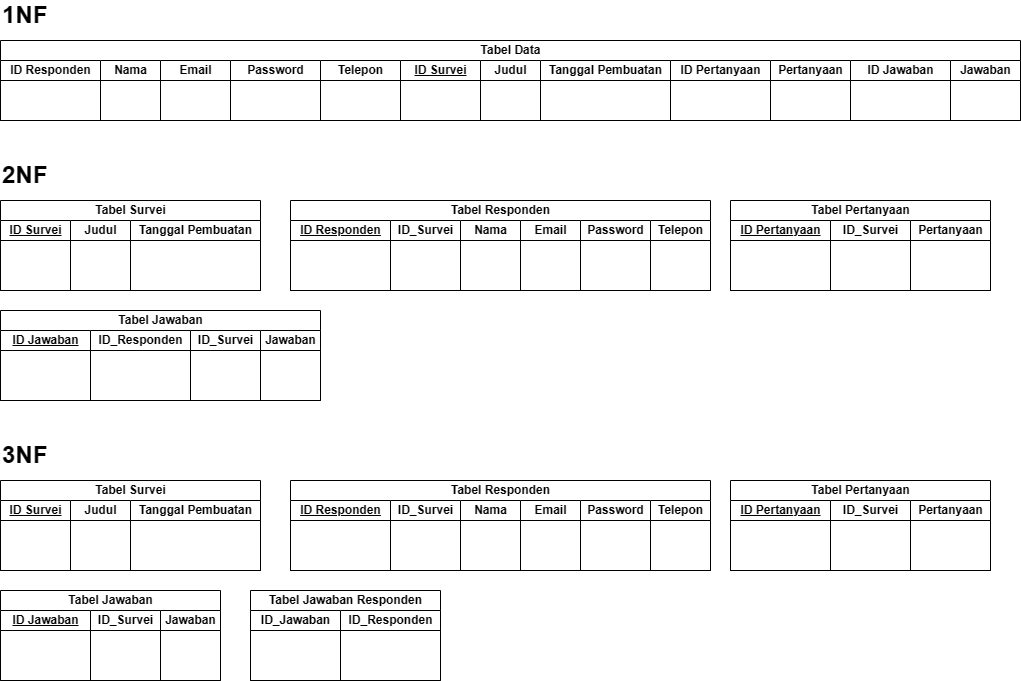

The diagram above was exported from draw.io. Its source (the exported page's mxGraphModel, read from the mxfile embedded in the PNG):
<mxGraphModel dx="1518" dy="674" grid="1" gridSize="10" guides="1" tooltips="1" connect="1" arrows="1" fold="1" page="1" pageScale="1" pageWidth="850" pageHeight="1100" math="0" shadow="0">
  <root>
    <mxCell id="0" />
    <mxCell id="1" parent="0" />
    <mxCell id="tt68d7vwNIqhAqLGrXox-2" value="Tabel Data" style="swimlane;childLayout=stackLayout;resizeParent=1;resizeParentMax=0;startSize=20;html=1;" vertex="1" parent="1">
      <mxGeometry x="50" y="140" width="1020" height="80" as="geometry" />
    </mxCell>
    <mxCell id="tt68d7vwNIqhAqLGrXox-3" value="ID Responden" style="swimlane;startSize=20;html=1;" vertex="1" parent="tt68d7vwNIqhAqLGrXox-2">
      <mxGeometry y="20" width="100" height="60" as="geometry" />
    </mxCell>
    <mxCell id="tt68d7vwNIqhAqLGrXox-4" value="Nama" style="swimlane;startSize=20;html=1;" vertex="1" parent="tt68d7vwNIqhAqLGrXox-2">
      <mxGeometry x="100" y="20" width="60" height="60" as="geometry" />
    </mxCell>
    <mxCell id="tt68d7vwNIqhAqLGrXox-5" value="Email" style="swimlane;startSize=20;html=1;" vertex="1" parent="tt68d7vwNIqhAqLGrXox-2">
      <mxGeometry x="160" y="20" width="70" height="60" as="geometry">
        <mxRectangle x="240" y="20" width="40" height="150" as="alternateBounds" />
      </mxGeometry>
    </mxCell>
    <mxCell id="tt68d7vwNIqhAqLGrXox-7" value="Password" style="swimlane;startSize=20;html=1;" vertex="1" parent="tt68d7vwNIqhAqLGrXox-2">
      <mxGeometry x="230" y="20" width="90" height="60" as="geometry">
        <mxRectangle x="240" y="20" width="40" height="150" as="alternateBounds" />
      </mxGeometry>
    </mxCell>
    <mxCell id="tt68d7vwNIqhAqLGrXox-8" value="Telepon" style="swimlane;startSize=20;html=1;" vertex="1" parent="tt68d7vwNIqhAqLGrXox-2">
      <mxGeometry x="320" y="20" width="80" height="60" as="geometry">
        <mxRectangle x="240" y="20" width="40" height="150" as="alternateBounds" />
      </mxGeometry>
    </mxCell>
    <mxCell id="tt68d7vwNIqhAqLGrXox-11" value="&lt;u&gt;ID Survei&lt;/u&gt;" style="swimlane;startSize=20;html=1;" vertex="1" parent="tt68d7vwNIqhAqLGrXox-2">
      <mxGeometry x="400" y="20" width="80" height="60" as="geometry">
        <mxRectangle x="240" y="20" width="40" height="150" as="alternateBounds" />
      </mxGeometry>
    </mxCell>
    <mxCell id="tt68d7vwNIqhAqLGrXox-9" value="Judul" style="swimlane;startSize=20;html=1;" vertex="1" parent="tt68d7vwNIqhAqLGrXox-2">
      <mxGeometry x="480" y="20" width="60" height="60" as="geometry">
        <mxRectangle x="240" y="20" width="40" height="150" as="alternateBounds" />
      </mxGeometry>
    </mxCell>
    <mxCell id="tt68d7vwNIqhAqLGrXox-10" value="Tanggal Pembuatan" style="swimlane;startSize=20;html=1;" vertex="1" parent="tt68d7vwNIqhAqLGrXox-2">
      <mxGeometry x="540" y="20" width="130" height="60" as="geometry">
        <mxRectangle x="240" y="20" width="40" height="150" as="alternateBounds" />
      </mxGeometry>
    </mxCell>
    <mxCell id="tt68d7vwNIqhAqLGrXox-12" value="ID Pertanyaan" style="swimlane;startSize=20;html=1;" vertex="1" parent="tt68d7vwNIqhAqLGrXox-2">
      <mxGeometry x="670" y="20" width="100" height="60" as="geometry">
        <mxRectangle x="240" y="20" width="40" height="150" as="alternateBounds" />
      </mxGeometry>
    </mxCell>
    <mxCell id="tt68d7vwNIqhAqLGrXox-13" value="Pertanyaan" style="swimlane;startSize=20;html=1;" vertex="1" parent="tt68d7vwNIqhAqLGrXox-2">
      <mxGeometry x="770" y="20" width="80" height="60" as="geometry">
        <mxRectangle x="240" y="20" width="40" height="150" as="alternateBounds" />
      </mxGeometry>
    </mxCell>
    <mxCell id="tt68d7vwNIqhAqLGrXox-23" value="ID Jawaban" style="swimlane;startSize=20;html=1;" vertex="1" parent="tt68d7vwNIqhAqLGrXox-2">
      <mxGeometry x="850" y="20" width="100" height="60" as="geometry">
        <mxRectangle x="240" y="20" width="40" height="150" as="alternateBounds" />
      </mxGeometry>
    </mxCell>
    <mxCell id="tt68d7vwNIqhAqLGrXox-24" value="Jawaban" style="swimlane;startSize=20;html=1;" vertex="1" parent="tt68d7vwNIqhAqLGrXox-2">
      <mxGeometry x="950" y="20" width="70" height="60" as="geometry">
        <mxRectangle x="240" y="20" width="40" height="150" as="alternateBounds" />
      </mxGeometry>
    </mxCell>
    <mxCell id="tt68d7vwNIqhAqLGrXox-30" value="&lt;b&gt;&lt;font style=&quot;font-size: 24px;&quot;&gt;1NF&lt;/font&gt;&lt;/b&gt;" style="text;html=1;strokeColor=none;fillColor=none;align=left;verticalAlign=middle;whiteSpace=wrap;rounded=0;" vertex="1" parent="1">
      <mxGeometry x="50" y="100" width="170" height="30" as="geometry" />
    </mxCell>
    <mxCell id="tt68d7vwNIqhAqLGrXox-31" value="&lt;b&gt;&lt;font style=&quot;font-size: 24px;&quot;&gt;2NF&lt;/font&gt;&lt;/b&gt;" style="text;html=1;strokeColor=none;fillColor=none;align=left;verticalAlign=middle;whiteSpace=wrap;rounded=0;" vertex="1" parent="1">
      <mxGeometry x="50" y="260" width="170" height="30" as="geometry" />
    </mxCell>
    <mxCell id="tt68d7vwNIqhAqLGrXox-34" value="Tabel Responden" style="swimlane;childLayout=stackLayout;resizeParent=1;resizeParentMax=0;startSize=20;html=1;" vertex="1" parent="1">
      <mxGeometry x="340.00000000000045" y="300" width="420" height="90" as="geometry" />
    </mxCell>
    <mxCell id="tt68d7vwNIqhAqLGrXox-35" value="&lt;u&gt;ID Responden&lt;/u&gt;" style="swimlane;startSize=20;html=1;" vertex="1" parent="tt68d7vwNIqhAqLGrXox-34">
      <mxGeometry y="20" width="100" height="70" as="geometry" />
    </mxCell>
    <mxCell id="tt68d7vwNIqhAqLGrXox-36" value="ID_Survei" style="swimlane;startSize=20;html=1;" vertex="1" parent="tt68d7vwNIqhAqLGrXox-34">
      <mxGeometry x="100" y="20" width="70" height="70" as="geometry" />
    </mxCell>
    <mxCell id="tt68d7vwNIqhAqLGrXox-37" value="Nama" style="swimlane;startSize=20;html=1;" vertex="1" parent="tt68d7vwNIqhAqLGrXox-34">
      <mxGeometry x="170" y="20" width="60" height="70" as="geometry" />
    </mxCell>
    <mxCell id="tt68d7vwNIqhAqLGrXox-40" value="Email" style="swimlane;startSize=20;html=1;" vertex="1" parent="tt68d7vwNIqhAqLGrXox-34">
      <mxGeometry x="230" y="20" width="60" height="70" as="geometry" />
    </mxCell>
    <mxCell id="tt68d7vwNIqhAqLGrXox-41" value="Password" style="swimlane;startSize=20;html=1;" vertex="1" parent="tt68d7vwNIqhAqLGrXox-34">
      <mxGeometry x="290" y="20" width="70" height="70" as="geometry" />
    </mxCell>
    <mxCell id="tt68d7vwNIqhAqLGrXox-65" value="Telepon" style="swimlane;startSize=20;html=1;" vertex="1" parent="tt68d7vwNIqhAqLGrXox-34">
      <mxGeometry x="360" y="20" width="60" height="70" as="geometry" />
    </mxCell>
    <mxCell id="tt68d7vwNIqhAqLGrXox-42" value="Tabel Survei" style="swimlane;childLayout=stackLayout;resizeParent=1;resizeParentMax=0;startSize=20;html=1;" vertex="1" parent="1">
      <mxGeometry x="50.000000000000455" y="300" width="260" height="90" as="geometry" />
    </mxCell>
    <mxCell id="tt68d7vwNIqhAqLGrXox-43" value="&lt;u&gt;ID Survei&lt;/u&gt;" style="swimlane;startSize=20;html=1;" vertex="1" parent="tt68d7vwNIqhAqLGrXox-42">
      <mxGeometry y="20" width="70" height="70" as="geometry" />
    </mxCell>
    <mxCell id="tt68d7vwNIqhAqLGrXox-44" value="Judul" style="swimlane;startSize=20;html=1;" vertex="1" parent="tt68d7vwNIqhAqLGrXox-42">
      <mxGeometry x="70" y="20" width="60" height="70" as="geometry" />
    </mxCell>
    <mxCell id="tt68d7vwNIqhAqLGrXox-45" value="Tanggal Pembuatan" style="swimlane;startSize=20;html=1;" vertex="1" parent="tt68d7vwNIqhAqLGrXox-42">
      <mxGeometry x="130" y="20" width="130" height="70" as="geometry" />
    </mxCell>
    <mxCell id="tt68d7vwNIqhAqLGrXox-48" value="Tabel Pertanyaan" style="swimlane;childLayout=stackLayout;resizeParent=1;resizeParentMax=0;startSize=20;html=1;" vertex="1" parent="1">
      <mxGeometry x="780.0000000000005" y="300" width="260" height="90" as="geometry" />
    </mxCell>
    <mxCell id="tt68d7vwNIqhAqLGrXox-49" value="&lt;u&gt;ID Pertanyaan&lt;/u&gt;" style="swimlane;startSize=20;html=1;" vertex="1" parent="tt68d7vwNIqhAqLGrXox-48">
      <mxGeometry y="20" width="100" height="70" as="geometry" />
    </mxCell>
    <mxCell id="tt68d7vwNIqhAqLGrXox-50" value="ID_Survei" style="swimlane;startSize=20;html=1;" vertex="1" parent="tt68d7vwNIqhAqLGrXox-48">
      <mxGeometry x="100" y="20" width="80" height="70" as="geometry" />
    </mxCell>
    <mxCell id="tt68d7vwNIqhAqLGrXox-51" value="Pertanyaan" style="swimlane;startSize=20;html=1;" vertex="1" parent="tt68d7vwNIqhAqLGrXox-48">
      <mxGeometry x="180" y="20" width="80" height="70" as="geometry" />
    </mxCell>
    <mxCell id="tt68d7vwNIqhAqLGrXox-57" value="Tabel Jawaban" style="swimlane;childLayout=stackLayout;resizeParent=1;resizeParentMax=0;startSize=20;html=1;" vertex="1" parent="1">
      <mxGeometry x="50.000000000000455" y="410" width="320" height="90" as="geometry" />
    </mxCell>
    <mxCell id="tt68d7vwNIqhAqLGrXox-58" value="&lt;u&gt;ID Jawaban&lt;/u&gt;" style="swimlane;startSize=20;html=1;" vertex="1" parent="tt68d7vwNIqhAqLGrXox-57">
      <mxGeometry y="20" width="90" height="70" as="geometry" />
    </mxCell>
    <mxCell id="tt68d7vwNIqhAqLGrXox-59" value="ID_Responden" style="swimlane;startSize=20;html=1;" vertex="1" parent="tt68d7vwNIqhAqLGrXox-57">
      <mxGeometry x="90" y="20" width="100" height="70" as="geometry" />
    </mxCell>
    <mxCell id="tt68d7vwNIqhAqLGrXox-60" value="ID_Survei" style="swimlane;startSize=20;html=1;" vertex="1" parent="tt68d7vwNIqhAqLGrXox-57">
      <mxGeometry x="190" y="20" width="70" height="70" as="geometry" />
    </mxCell>
    <mxCell id="tt68d7vwNIqhAqLGrXox-61" value="Jawaban" style="swimlane;startSize=20;html=1;" vertex="1" parent="tt68d7vwNIqhAqLGrXox-57">
      <mxGeometry x="260" y="20" width="60" height="70" as="geometry" />
    </mxCell>
    <mxCell id="tt68d7vwNIqhAqLGrXox-67" value="&lt;b&gt;&lt;font style=&quot;font-size: 24px;&quot;&gt;3NF&lt;/font&gt;&lt;/b&gt;" style="text;html=1;strokeColor=none;fillColor=none;align=left;verticalAlign=middle;whiteSpace=wrap;rounded=0;" vertex="1" parent="1">
      <mxGeometry x="50" y="540" width="170" height="30" as="geometry" />
    </mxCell>
    <mxCell id="tt68d7vwNIqhAqLGrXox-88" value="Tabel Responden" style="swimlane;childLayout=stackLayout;resizeParent=1;resizeParentMax=0;startSize=20;html=1;" vertex="1" parent="1">
      <mxGeometry x="340.00000000000045" y="580" width="420" height="90" as="geometry" />
    </mxCell>
    <mxCell id="tt68d7vwNIqhAqLGrXox-89" value="&lt;u&gt;ID Responden&lt;/u&gt;" style="swimlane;startSize=20;html=1;" vertex="1" parent="tt68d7vwNIqhAqLGrXox-88">
      <mxGeometry y="20" width="100" height="70" as="geometry" />
    </mxCell>
    <mxCell id="tt68d7vwNIqhAqLGrXox-90" value="ID_Survei" style="swimlane;startSize=20;html=1;" vertex="1" parent="tt68d7vwNIqhAqLGrXox-88">
      <mxGeometry x="100" y="20" width="70" height="70" as="geometry" />
    </mxCell>
    <mxCell id="tt68d7vwNIqhAqLGrXox-91" value="Nama" style="swimlane;startSize=20;html=1;" vertex="1" parent="tt68d7vwNIqhAqLGrXox-88">
      <mxGeometry x="170" y="20" width="60" height="70" as="geometry" />
    </mxCell>
    <mxCell id="tt68d7vwNIqhAqLGrXox-92" value="Email" style="swimlane;startSize=20;html=1;" vertex="1" parent="tt68d7vwNIqhAqLGrXox-88">
      <mxGeometry x="230" y="20" width="60" height="70" as="geometry" />
    </mxCell>
    <mxCell id="tt68d7vwNIqhAqLGrXox-93" value="Password" style="swimlane;startSize=20;html=1;" vertex="1" parent="tt68d7vwNIqhAqLGrXox-88">
      <mxGeometry x="290" y="20" width="70" height="70" as="geometry" />
    </mxCell>
    <mxCell id="tt68d7vwNIqhAqLGrXox-94" value="Telepon" style="swimlane;startSize=20;html=1;" vertex="1" parent="tt68d7vwNIqhAqLGrXox-88">
      <mxGeometry x="360" y="20" width="60" height="70" as="geometry" />
    </mxCell>
    <mxCell id="tt68d7vwNIqhAqLGrXox-95" value="Tabel Survei" style="swimlane;childLayout=stackLayout;resizeParent=1;resizeParentMax=0;startSize=20;html=1;" vertex="1" parent="1">
      <mxGeometry x="50.000000000000455" y="580" width="260" height="90" as="geometry" />
    </mxCell>
    <mxCell id="tt68d7vwNIqhAqLGrXox-96" value="&lt;u&gt;ID Survei&lt;/u&gt;" style="swimlane;startSize=20;html=1;" vertex="1" parent="tt68d7vwNIqhAqLGrXox-95">
      <mxGeometry y="20" width="70" height="70" as="geometry" />
    </mxCell>
    <mxCell id="tt68d7vwNIqhAqLGrXox-97" value="Judul" style="swimlane;startSize=20;html=1;" vertex="1" parent="tt68d7vwNIqhAqLGrXox-95">
      <mxGeometry x="70" y="20" width="60" height="70" as="geometry" />
    </mxCell>
    <mxCell id="tt68d7vwNIqhAqLGrXox-98" value="Tanggal Pembuatan" style="swimlane;startSize=20;html=1;" vertex="1" parent="tt68d7vwNIqhAqLGrXox-95">
      <mxGeometry x="130" y="20" width="130" height="70" as="geometry" />
    </mxCell>
    <mxCell id="tt68d7vwNIqhAqLGrXox-99" value="Tabel Pertanyaan" style="swimlane;childLayout=stackLayout;resizeParent=1;resizeParentMax=0;startSize=20;html=1;" vertex="1" parent="1">
      <mxGeometry x="780.0000000000005" y="580" width="260" height="90" as="geometry" />
    </mxCell>
    <mxCell id="tt68d7vwNIqhAqLGrXox-100" value="&lt;u&gt;ID Pertanyaan&lt;/u&gt;" style="swimlane;startSize=20;html=1;" vertex="1" parent="tt68d7vwNIqhAqLGrXox-99">
      <mxGeometry y="20" width="100" height="70" as="geometry" />
    </mxCell>
    <mxCell id="tt68d7vwNIqhAqLGrXox-101" value="ID_Survei" style="swimlane;startSize=20;html=1;" vertex="1" parent="tt68d7vwNIqhAqLGrXox-99">
      <mxGeometry x="100" y="20" width="80" height="70" as="geometry" />
    </mxCell>
    <mxCell id="tt68d7vwNIqhAqLGrXox-102" value="Pertanyaan" style="swimlane;startSize=20;html=1;" vertex="1" parent="tt68d7vwNIqhAqLGrXox-99">
      <mxGeometry x="180" y="20" width="80" height="70" as="geometry" />
    </mxCell>
    <mxCell id="tt68d7vwNIqhAqLGrXox-103" value="Tabel Jawaban" style="swimlane;childLayout=stackLayout;resizeParent=1;resizeParentMax=0;startSize=20;html=1;" vertex="1" parent="1">
      <mxGeometry x="50.000000000000455" y="690" width="220" height="90" as="geometry" />
    </mxCell>
    <mxCell id="tt68d7vwNIqhAqLGrXox-104" value="&lt;u&gt;ID Jawaban&lt;/u&gt;" style="swimlane;startSize=20;html=1;" vertex="1" parent="tt68d7vwNIqhAqLGrXox-103">
      <mxGeometry y="20" width="90" height="70" as="geometry" />
    </mxCell>
    <mxCell id="tt68d7vwNIqhAqLGrXox-106" value="ID_Survei" style="swimlane;startSize=20;html=1;" vertex="1" parent="tt68d7vwNIqhAqLGrXox-103">
      <mxGeometry x="90" y="20" width="70" height="70" as="geometry" />
    </mxCell>
    <mxCell id="tt68d7vwNIqhAqLGrXox-107" value="Jawaban" style="swimlane;startSize=20;html=1;" vertex="1" parent="tt68d7vwNIqhAqLGrXox-103">
      <mxGeometry x="160" y="20" width="60" height="70" as="geometry" />
    </mxCell>
    <mxCell id="tt68d7vwNIqhAqLGrXox-108" value="Tabel Jawaban Responden" style="swimlane;childLayout=stackLayout;resizeParent=1;resizeParentMax=0;startSize=20;html=1;" vertex="1" parent="1">
      <mxGeometry x="300.00000000000045" y="690" width="190" height="90" as="geometry" />
    </mxCell>
    <mxCell id="tt68d7vwNIqhAqLGrXox-109" value="ID_Jawaban" style="swimlane;startSize=20;html=1;" vertex="1" parent="tt68d7vwNIqhAqLGrXox-108">
      <mxGeometry y="20" width="90" height="70" as="geometry" />
    </mxCell>
    <mxCell id="tt68d7vwNIqhAqLGrXox-110" value="ID_Responden" style="swimlane;startSize=20;html=1;" vertex="1" parent="tt68d7vwNIqhAqLGrXox-108">
      <mxGeometry x="90" y="20" width="100" height="70" as="geometry" />
    </mxCell>
  </root>
</mxGraphModel>